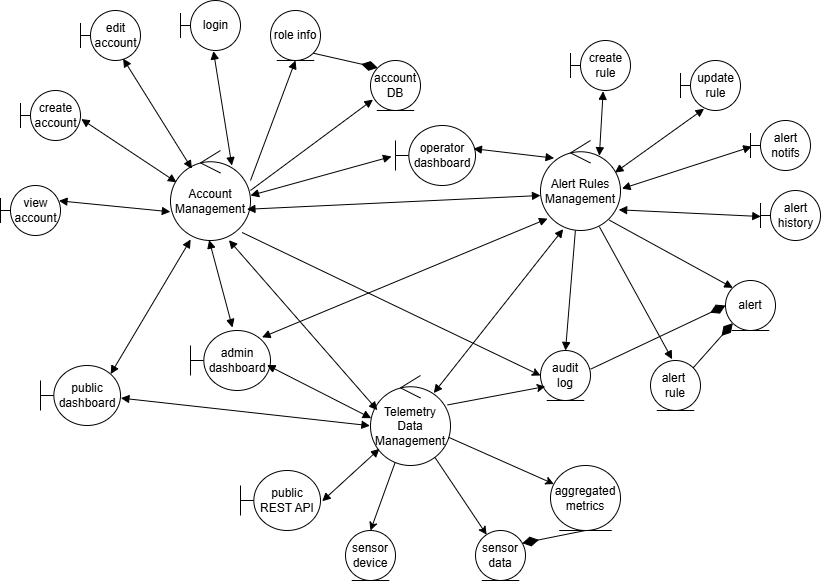

The diagram above was exported from draw.io. Its source (the exported page's mxGraphModel, read from the mxfile embedded in the PNG):
<mxGraphModel dx="2453" dy="811" grid="1" gridSize="10" guides="1" tooltips="1" connect="1" arrows="1" fold="1" page="1" pageScale="1" pageWidth="850" pageHeight="1100" math="0" shadow="0">
  <root>
    <mxCell id="0" />
    <mxCell id="1" parent="0" />
    <mxCell id="yLtU2DVpPaAWWgnjsvu_-1" parent="1" style="ellipse;shape=umlControl;whiteSpace=wrap;html=1;" value="Account Management" vertex="1">
      <mxGeometry height="90" width="80" x="160" y="260" as="geometry" />
    </mxCell>
    <mxCell id="yLtU2DVpPaAWWgnjsvu_-2" parent="1" style="shape=umlBoundary;whiteSpace=wrap;html=1;" value="edit account" vertex="1">
      <mxGeometry height="50" width="60" x="70" y="120" as="geometry" />
    </mxCell>
    <mxCell id="yLtU2DVpPaAWWgnjsvu_-3" parent="1" style="ellipse;shape=umlEntity;whiteSpace=wrap;html=1;" value="role info" vertex="1">
      <mxGeometry height="50" width="50" x="260" y="120" as="geometry" />
    </mxCell>
    <mxCell id="yLtU2DVpPaAWWgnjsvu_-4" parent="1" style="ellipse;shape=umlControl;whiteSpace=wrap;html=1;" value="Alert Rules Management" vertex="1">
      <mxGeometry height="90" width="80" x="530" y="250" as="geometry" />
    </mxCell>
    <mxCell id="yLtU2DVpPaAWWgnjsvu_-59" edge="1" parent="1" source="yLtU2DVpPaAWWgnjsvu_-5" style="rounded=0;orthogonalLoop=1;jettySize=auto;html=1;" target="yLtU2DVpPaAWWgnjsvu_-29" value="">
      <mxGeometry relative="1" as="geometry" />
    </mxCell>
    <mxCell id="yLtU2DVpPaAWWgnjsvu_-60" edge="1" parent="1" source="yLtU2DVpPaAWWgnjsvu_-5" style="rounded=0;orthogonalLoop=1;jettySize=auto;html=1;" target="yLtU2DVpPaAWWgnjsvu_-31" value="">
      <mxGeometry relative="1" as="geometry" />
    </mxCell>
    <mxCell id="yLtU2DVpPaAWWgnjsvu_-61" edge="1" parent="1" source="yLtU2DVpPaAWWgnjsvu_-5" style="rounded=0;orthogonalLoop=1;jettySize=auto;html=1;entryX=0.5;entryY=0;entryDx=0;entryDy=0;" target="yLtU2DVpPaAWWgnjsvu_-32" value="">
      <mxGeometry relative="1" as="geometry" />
    </mxCell>
    <mxCell id="yLtU2DVpPaAWWgnjsvu_-5" parent="1" style="ellipse;shape=umlControl;whiteSpace=wrap;html=1;" value="Telemetry Data Management" vertex="1">
      <mxGeometry height="90" width="80" x="360" y="485" as="geometry" />
    </mxCell>
    <mxCell id="yLtU2DVpPaAWWgnjsvu_-6" parent="1" style="shape=umlBoundary;whiteSpace=wrap;html=1;" value="create account" vertex="1">
      <mxGeometry height="50" width="60" x="10" y="200" as="geometry" />
    </mxCell>
    <mxCell id="yLtU2DVpPaAWWgnjsvu_-7" parent="1" style="shape=umlBoundary;whiteSpace=wrap;html=1;" value="view account" vertex="1">
      <mxGeometry height="50" width="60" x="-10" y="295" as="geometry" />
    </mxCell>
    <mxCell id="yLtU2DVpPaAWWgnjsvu_-8" parent="1" style="shape=umlBoundary;whiteSpace=wrap;html=1;" value="login" vertex="1">
      <mxGeometry height="50" width="60" x="170" y="110" as="geometry" />
    </mxCell>
    <mxCell id="yLtU2DVpPaAWWgnjsvu_-9" parent="1" style="shape=umlBoundary;whiteSpace=wrap;html=1;" value="public dashboard" vertex="1">
      <mxGeometry height="60" width="80" x="30" y="475" as="geometry" />
    </mxCell>
    <mxCell id="yLtU2DVpPaAWWgnjsvu_-10" parent="1" style="shape=umlBoundary;whiteSpace=wrap;html=1;" value="admin dashboard" vertex="1">
      <mxGeometry height="60" width="80" x="180" y="440" as="geometry" />
    </mxCell>
    <mxCell id="yLtU2DVpPaAWWgnjsvu_-11" parent="1" style="shape=umlBoundary;whiteSpace=wrap;html=1;" value="operator dashboard" vertex="1">
      <mxGeometry height="60" width="80" x="385" y="235" as="geometry" />
    </mxCell>
    <mxCell id="yLtU2DVpPaAWWgnjsvu_-14" parent="1" style="ellipse;shape=umlEntity;whiteSpace=wrap;html=1;" value="account DB" vertex="1">
      <mxGeometry height="50" width="50" x="360" y="170" as="geometry" />
    </mxCell>
    <mxCell id="yLtU2DVpPaAWWgnjsvu_-16" edge="1" parent="1" source="yLtU2DVpPaAWWgnjsvu_-14" style="endArrow=none;html=1;endSize=12;startArrow=diamondThin;startSize=14;startFill=1;align=left;verticalAlign=bottom;rounded=0;endFill=0;exitX=0;exitY=0;exitDx=0;exitDy=0;entryX=1;entryY=1;entryDx=0;entryDy=0;" target="yLtU2DVpPaAWWgnjsvu_-3" value="">
      <mxGeometry relative="1" x="-1" y="3" as="geometry">
        <mxPoint x="290" y="310" as="sourcePoint" />
        <mxPoint x="450" y="310" as="targetPoint" />
      </mxGeometry>
    </mxCell>
    <mxCell id="yLtU2DVpPaAWWgnjsvu_-17" parent="1" style="shape=umlBoundary;whiteSpace=wrap;html=1;" value="create rule" vertex="1">
      <mxGeometry height="50" width="60" x="560" y="150" as="geometry" />
    </mxCell>
    <mxCell id="yLtU2DVpPaAWWgnjsvu_-18" parent="1" style="shape=umlBoundary;whiteSpace=wrap;html=1;" value="update rule" vertex="1">
      <mxGeometry height="50" width="60" x="670" y="170" as="geometry" />
    </mxCell>
    <mxCell id="yLtU2DVpPaAWWgnjsvu_-19" parent="1" style="shape=umlBoundary;whiteSpace=wrap;html=1;" value="alert notifs" vertex="1">
      <mxGeometry height="50" width="60" x="740" y="230" as="geometry" />
    </mxCell>
    <mxCell id="yLtU2DVpPaAWWgnjsvu_-23" parent="1" style="ellipse;shape=umlEntity;whiteSpace=wrap;html=1;" value="alert" vertex="1">
      <mxGeometry height="50" width="50" x="715" y="390" as="geometry" />
    </mxCell>
    <mxCell id="yLtU2DVpPaAWWgnjsvu_-24" parent="1" style="ellipse;shape=umlEntity;whiteSpace=wrap;html=1;" value="alert&amp;nbsp;&lt;div&gt;rule&lt;/div&gt;" vertex="1">
      <mxGeometry height="50" width="50" x="640" y="470" as="geometry" />
    </mxCell>
    <mxCell id="yLtU2DVpPaAWWgnjsvu_-25" edge="1" parent="1" source="yLtU2DVpPaAWWgnjsvu_-23" style="endArrow=none;html=1;endSize=12;startArrow=diamondThin;startSize=14;startFill=1;align=left;verticalAlign=bottom;rounded=0;endFill=0;exitX=0;exitY=1;exitDx=0;exitDy=0;entryX=1;entryY=0;entryDx=0;entryDy=0;" target="yLtU2DVpPaAWWgnjsvu_-24" value="">
      <mxGeometry relative="1" x="-1" y="3" as="geometry">
        <mxPoint x="404" y="264" as="sourcePoint" />
        <mxPoint x="360" y="230" as="targetPoint" />
      </mxGeometry>
    </mxCell>
    <mxCell id="yLtU2DVpPaAWWgnjsvu_-26" parent="1" style="ellipse;shape=umlEntity;whiteSpace=wrap;html=1;" value="audit&lt;div&gt;&lt;span style=&quot;background-color: transparent; color: light-dark(rgb(0, 0, 0), rgb(255, 255, 255));&quot;&gt;log&lt;/span&gt;&lt;/div&gt;" vertex="1">
      <mxGeometry height="50" width="50" x="530" y="460" as="geometry" />
    </mxCell>
    <mxCell id="yLtU2DVpPaAWWgnjsvu_-27" parent="1" style="shape=umlBoundary;whiteSpace=wrap;html=1;" value="alert history" vertex="1">
      <mxGeometry height="50" width="60" x="750" y="300" as="geometry" />
    </mxCell>
    <mxCell id="yLtU2DVpPaAWWgnjsvu_-28" edge="1" parent="1" source="yLtU2DVpPaAWWgnjsvu_-23" style="endArrow=none;html=1;endSize=12;startArrow=diamondThin;startSize=14;startFill=1;align=left;verticalAlign=bottom;rounded=0;endFill=0;exitX=0;exitY=0.5;exitDx=0;exitDy=0;entryX=1.005;entryY=0.372;entryDx=0;entryDy=0;entryPerimeter=0;" target="yLtU2DVpPaAWWgnjsvu_-26" value="">
      <mxGeometry relative="1" x="-1" y="3" as="geometry">
        <mxPoint x="709" y="410" as="sourcePoint" />
        <mxPoint x="670" y="424" as="targetPoint" />
      </mxGeometry>
    </mxCell>
    <mxCell id="yLtU2DVpPaAWWgnjsvu_-29" parent="1" style="ellipse;shape=umlEntity;whiteSpace=wrap;html=1;" value="aggregated metrics" vertex="1">
      <mxGeometry height="65" width="70" x="540" y="575" as="geometry" />
    </mxCell>
    <mxCell id="yLtU2DVpPaAWWgnjsvu_-31" parent="1" style="ellipse;shape=umlEntity;whiteSpace=wrap;html=1;" value="sensor data" vertex="1">
      <mxGeometry height="50" width="50" x="465" y="640" as="geometry" />
    </mxCell>
    <mxCell id="yLtU2DVpPaAWWgnjsvu_-32" parent="1" style="ellipse;shape=umlEntity;whiteSpace=wrap;html=1;" value="sensor device" vertex="1">
      <mxGeometry height="50" width="50" x="335" y="640" as="geometry" />
    </mxCell>
    <mxCell id="yLtU2DVpPaAWWgnjsvu_-34" parent="1" style="shape=umlBoundary;whiteSpace=wrap;html=1;" value="public REST API" vertex="1">
      <mxGeometry height="60" width="80" x="230" y="580" as="geometry" />
    </mxCell>
    <mxCell id="yLtU2DVpPaAWWgnjsvu_-36" edge="1" parent="1" source="yLtU2DVpPaAWWgnjsvu_-5" style="endArrow=block;startArrow=block;endFill=1;startFill=1;html=1;rounded=0;entryX=0.284;entryY=0.985;entryDx=0;entryDy=0;entryPerimeter=0;exitX=0.791;exitY=0.195;exitDx=0;exitDy=0;exitPerimeter=0;" target="yLtU2DVpPaAWWgnjsvu_-4" value="">
      <mxGeometry relative="1" width="160" as="geometry">
        <mxPoint x="447" y="490" as="sourcePoint" />
        <mxPoint x="610" y="370" as="targetPoint" />
      </mxGeometry>
    </mxCell>
    <mxCell id="yLtU2DVpPaAWWgnjsvu_-37" edge="1" parent="1" source="yLtU2DVpPaAWWgnjsvu_-1" style="endArrow=block;startArrow=block;endFill=1;startFill=1;html=1;rounded=0;exitX=0.955;exitY=0.653;exitDx=0;exitDy=0;exitPerimeter=0;" value="">
      <mxGeometry relative="1" width="160" as="geometry">
        <mxPoint x="500" y="551" as="sourcePoint" />
        <mxPoint x="530" y="305" as="targetPoint" />
      </mxGeometry>
    </mxCell>
    <mxCell id="yLtU2DVpPaAWWgnjsvu_-38" edge="1" parent="1" source="yLtU2DVpPaAWWgnjsvu_-1" style="endArrow=block;startArrow=block;endFill=1;startFill=1;html=1;rounded=0;entryX=0.086;entryY=0.385;entryDx=0;entryDy=0;entryPerimeter=0;exitX=0.73;exitY=0.996;exitDx=0;exitDy=0;exitPerimeter=0;" target="yLtU2DVpPaAWWgnjsvu_-5" value="">
      <mxGeometry relative="1" width="160" as="geometry">
        <mxPoint x="350" y="308" as="sourcePoint" />
        <mxPoint x="641" y="300" as="targetPoint" />
      </mxGeometry>
    </mxCell>
    <mxCell id="yLtU2DVpPaAWWgnjsvu_-40" edge="1" parent="1" source="yLtU2DVpPaAWWgnjsvu_-4" style="endArrow=block;startArrow=block;endFill=1;startFill=1;html=1;rounded=0;exitX=0.736;exitY=0.169;exitDx=0;exitDy=0;exitPerimeter=0;entryX=0.544;entryY=1.016;entryDx=0;entryDy=0;entryPerimeter=0;" target="yLtU2DVpPaAWWgnjsvu_-17" value="">
      <mxGeometry relative="1" width="160" as="geometry">
        <mxPoint x="610" y="250" as="sourcePoint" />
        <mxPoint x="770" y="250" as="targetPoint" />
      </mxGeometry>
    </mxCell>
    <mxCell id="yLtU2DVpPaAWWgnjsvu_-43" edge="1" parent="1" source="yLtU2DVpPaAWWgnjsvu_-4" style="endArrow=block;startArrow=block;endFill=1;startFill=1;html=1;rounded=0;exitX=0.93;exitY=0.357;exitDx=0;exitDy=0;exitPerimeter=0;entryX=0.393;entryY=0.965;entryDx=0;entryDy=0;entryPerimeter=0;" target="yLtU2DVpPaAWWgnjsvu_-18" value="">
      <mxGeometry relative="1" width="160" as="geometry">
        <mxPoint x="590" y="290" as="sourcePoint" />
        <mxPoint x="750" y="290" as="targetPoint" />
      </mxGeometry>
    </mxCell>
    <mxCell id="yLtU2DVpPaAWWgnjsvu_-44" edge="1" parent="1" source="yLtU2DVpPaAWWgnjsvu_-4" style="endArrow=block;startArrow=block;endFill=1;startFill=1;html=1;rounded=0;exitX=1.018;exitY=0.535;exitDx=0;exitDy=0;exitPerimeter=0;entryX=0.021;entryY=0.522;entryDx=0;entryDy=0;entryPerimeter=0;" target="yLtU2DVpPaAWWgnjsvu_-19" value="">
      <mxGeometry relative="1" width="160" as="geometry">
        <mxPoint x="640" y="304" as="sourcePoint" />
        <mxPoint x="730" y="260" as="targetPoint" />
      </mxGeometry>
    </mxCell>
    <mxCell id="yLtU2DVpPaAWWgnjsvu_-45" edge="1" parent="1" source="yLtU2DVpPaAWWgnjsvu_-4" style="endArrow=block;startArrow=block;endFill=1;startFill=1;html=1;rounded=0;exitX=0.977;exitY=0.77;exitDx=0;exitDy=0;exitPerimeter=0;entryX=0.005;entryY=0.52;entryDx=0;entryDy=0;entryPerimeter=0;" target="yLtU2DVpPaAWWgnjsvu_-27" value="">
      <mxGeometry relative="1" width="160" as="geometry">
        <mxPoint x="600" y="344" as="sourcePoint" />
        <mxPoint x="710" y="310" as="targetPoint" />
      </mxGeometry>
    </mxCell>
    <mxCell id="yLtU2DVpPaAWWgnjsvu_-46" edge="1" parent="1" source="yLtU2DVpPaAWWgnjsvu_-4" style="endArrow=block;startArrow=none;endFill=1;startFill=0;html=1;rounded=0;exitX=0.86;exitY=0.885;exitDx=0;exitDy=0;exitPerimeter=0;entryX=0;entryY=0;entryDx=0;entryDy=0;" target="yLtU2DVpPaAWWgnjsvu_-23" value="">
      <mxGeometry relative="1" width="160" as="geometry">
        <mxPoint x="650" y="310" as="sourcePoint" />
        <mxPoint x="762" y="317" as="targetPoint" />
      </mxGeometry>
    </mxCell>
    <mxCell id="yLtU2DVpPaAWWgnjsvu_-47" edge="1" parent="1" source="yLtU2DVpPaAWWgnjsvu_-4" style="endArrow=block;startArrow=none;endFill=1;startFill=0;html=1;rounded=0;exitX=0.736;exitY=0.958;exitDx=0;exitDy=0;exitPerimeter=0;entryX=0.432;entryY=-0.026;entryDx=0;entryDy=0;entryPerimeter=0;" target="yLtU2DVpPaAWWgnjsvu_-24" value="">
      <mxGeometry relative="1" width="160" as="geometry">
        <mxPoint x="620" y="370" as="sourcePoint" />
        <mxPoint x="732" y="377" as="targetPoint" />
      </mxGeometry>
    </mxCell>
    <mxCell id="yLtU2DVpPaAWWgnjsvu_-48" edge="1" parent="1" source="yLtU2DVpPaAWWgnjsvu_-4" style="endArrow=block;startArrow=none;endFill=1;startFill=0;html=1;rounded=0;exitX=0.436;exitY=1;exitDx=0;exitDy=0;exitPerimeter=0;entryX=0.5;entryY=0;entryDx=0;entryDy=0;" target="yLtU2DVpPaAWWgnjsvu_-26" value="">
      <mxGeometry relative="1" width="160" as="geometry">
        <mxPoint x="560" y="400" as="sourcePoint" />
        <mxPoint x="672" y="407" as="targetPoint" />
      </mxGeometry>
    </mxCell>
    <mxCell id="yLtU2DVpPaAWWgnjsvu_-49" edge="1" parent="1" source="yLtU2DVpPaAWWgnjsvu_-11" style="endArrow=block;startArrow=block;endFill=1;startFill=1;html=1;rounded=0;exitX=0.974;exitY=0.386;exitDx=0;exitDy=0;exitPerimeter=0;entryX=0.17;entryY=0.196;entryDx=0;entryDy=0;entryPerimeter=0;" target="yLtU2DVpPaAWWgnjsvu_-4" value="">
      <mxGeometry relative="1" width="160" as="geometry">
        <mxPoint x="390" y="360" as="sourcePoint" />
        <mxPoint x="502" y="367" as="targetPoint" />
      </mxGeometry>
    </mxCell>
    <mxCell id="yLtU2DVpPaAWWgnjsvu_-50" edge="1" parent="1" style="endArrow=block;startArrow=block;endFill=1;startFill=1;html=1;rounded=0;entryX=-0.05;entryY=0.517;entryDx=0;entryDy=0;entryPerimeter=0;" target="yLtU2DVpPaAWWgnjsvu_-11" value="">
      <mxGeometry relative="1" width="160" as="geometry">
        <mxPoint x="240" y="305" as="sourcePoint" />
        <mxPoint x="432" y="367" as="targetPoint" />
      </mxGeometry>
    </mxCell>
    <mxCell id="yLtU2DVpPaAWWgnjsvu_-51" edge="1" parent="1" source="yLtU2DVpPaAWWgnjsvu_-10" style="endArrow=block;startArrow=block;endFill=1;startFill=1;html=1;rounded=0;exitX=0.956;exitY=0.576;exitDx=0;exitDy=0;exitPerimeter=0;entryX=0.009;entryY=0.474;entryDx=0;entryDy=0;entryPerimeter=0;" target="yLtU2DVpPaAWWgnjsvu_-5" value="">
      <mxGeometry relative="1" width="160" as="geometry">
        <mxPoint x="300" y="490" as="sourcePoint" />
        <mxPoint x="412" y="497" as="targetPoint" />
      </mxGeometry>
    </mxCell>
    <mxCell id="yLtU2DVpPaAWWgnjsvu_-52" edge="1" parent="1" source="yLtU2DVpPaAWWgnjsvu_-1" style="endArrow=block;startArrow=block;endFill=1;startFill=1;html=1;rounded=0;exitX=0.483;exitY=0.996;exitDx=0;exitDy=0;exitPerimeter=0;entryX=0.525;entryY=-0.05;entryDx=0;entryDy=0;entryPerimeter=0;" target="yLtU2DVpPaAWWgnjsvu_-10" value="">
      <mxGeometry relative="1" width="160" as="geometry">
        <mxPoint x="240" y="420" as="sourcePoint" />
        <mxPoint x="352" y="427" as="targetPoint" />
      </mxGeometry>
    </mxCell>
    <mxCell id="yLtU2DVpPaAWWgnjsvu_-53" edge="1" parent="1" source="yLtU2DVpPaAWWgnjsvu_-10" style="endArrow=block;startArrow=block;endFill=1;startFill=1;html=1;rounded=0;exitX=0.894;exitY=0.114;exitDx=0;exitDy=0;exitPerimeter=0;entryX=0.088;entryY=0.868;entryDx=0;entryDy=0;entryPerimeter=0;" target="yLtU2DVpPaAWWgnjsvu_-4" value="">
      <mxGeometry relative="1" width="160" as="geometry">
        <mxPoint x="270" y="440" as="sourcePoint" />
        <mxPoint x="382" y="447" as="targetPoint" />
      </mxGeometry>
    </mxCell>
    <mxCell id="yLtU2DVpPaAWWgnjsvu_-54" edge="1" parent="1" source="yLtU2DVpPaAWWgnjsvu_-9" style="endArrow=block;startArrow=block;endFill=1;startFill=1;html=1;rounded=0;exitX=1.005;exitY=0.543;exitDx=0;exitDy=0;exitPerimeter=0;entryX=-0.007;entryY=0.558;entryDx=0;entryDy=0;entryPerimeter=0;" target="yLtU2DVpPaAWWgnjsvu_-5" value="">
      <mxGeometry relative="1" width="160" as="geometry">
        <mxPoint x="120" y="480" as="sourcePoint" />
        <mxPoint x="232" y="487" as="targetPoint" />
      </mxGeometry>
    </mxCell>
    <mxCell id="yLtU2DVpPaAWWgnjsvu_-55" edge="1" parent="1" source="yLtU2DVpPaAWWgnjsvu_-34" style="endArrow=block;startArrow=block;endFill=1;startFill=1;html=1;rounded=0;exitX=1.021;exitY=0.512;exitDx=0;exitDy=0;exitPerimeter=0;" target="yLtU2DVpPaAWWgnjsvu_-5" value="">
      <mxGeometry relative="1" width="160" as="geometry">
        <mxPoint x="360" y="590" as="sourcePoint" />
        <mxPoint x="472" y="597" as="targetPoint" />
      </mxGeometry>
    </mxCell>
    <mxCell id="yLtU2DVpPaAWWgnjsvu_-62" edge="1" parent="1" source="yLtU2DVpPaAWWgnjsvu_-31" style="endArrow=none;html=1;endSize=12;startArrow=diamondThin;startSize=14;startFill=1;align=left;verticalAlign=bottom;rounded=0;endFill=0;exitX=0.935;exitY=0.254;exitDx=0;exitDy=0;entryX=0.5;entryY=1;entryDx=0;entryDy=0;exitPerimeter=0;" target="yLtU2DVpPaAWWgnjsvu_-29" value="">
      <mxGeometry relative="1" x="-1" y="3" as="geometry">
        <mxPoint x="719" y="410" as="sourcePoint" />
        <mxPoint x="680" y="429" as="targetPoint" />
      </mxGeometry>
    </mxCell>
    <mxCell id="yLtU2DVpPaAWWgnjsvu_-63" edge="1" parent="1" source="yLtU2DVpPaAWWgnjsvu_-7" style="endArrow=block;startArrow=block;endFill=1;startFill=1;html=1;rounded=0;exitX=0.974;exitY=0.306;exitDx=0;exitDy=0;exitPerimeter=0;entryX=-0.002;entryY=0.681;entryDx=0;entryDy=0;entryPerimeter=0;" target="yLtU2DVpPaAWWgnjsvu_-1" value="">
      <mxGeometry relative="1" width="160" as="geometry">
        <mxPoint x="120" y="340" as="sourcePoint" />
        <mxPoint x="143" y="427" as="targetPoint" />
      </mxGeometry>
    </mxCell>
    <mxCell id="yLtU2DVpPaAWWgnjsvu_-64" edge="1" parent="1" source="yLtU2DVpPaAWWgnjsvu_-1" style="endArrow=block;startArrow=block;endFill=1;startFill=1;html=1;rounded=0;exitX=0.252;exitY=0.989;exitDx=0;exitDy=0;exitPerimeter=0;entryX=0.877;entryY=0.142;entryDx=0;entryDy=0;entryPerimeter=0;" target="yLtU2DVpPaAWWgnjsvu_-9" value="">
      <mxGeometry relative="1" width="160" as="geometry">
        <mxPoint x="150" y="390" as="sourcePoint" />
        <mxPoint x="173" y="477" as="targetPoint" />
      </mxGeometry>
    </mxCell>
    <mxCell id="yLtU2DVpPaAWWgnjsvu_-65" edge="1" parent="1" source="yLtU2DVpPaAWWgnjsvu_-6" style="endArrow=block;startArrow=block;endFill=1;startFill=1;html=1;rounded=0;exitX=1.013;exitY=0.571;exitDx=0;exitDy=0;exitPerimeter=0;entryX=0.075;entryY=0.353;entryDx=0;entryDy=0;entryPerimeter=0;" target="yLtU2DVpPaAWWgnjsvu_-1" value="">
      <mxGeometry relative="1" width="160" as="geometry">
        <mxPoint x="130" y="260" as="sourcePoint" />
        <mxPoint x="153" y="347" as="targetPoint" />
      </mxGeometry>
    </mxCell>
    <mxCell id="yLtU2DVpPaAWWgnjsvu_-66" edge="1" parent="1" source="yLtU2DVpPaAWWgnjsvu_-2" style="endArrow=block;startArrow=block;endFill=1;startFill=1;html=1;rounded=0;exitX=0.71;exitY=0.962;exitDx=0;exitDy=0;exitPerimeter=0;entryX=0.267;entryY=0.203;entryDx=0;entryDy=0;entryPerimeter=0;" target="yLtU2DVpPaAWWgnjsvu_-1" value="">
      <mxGeometry relative="1" width="160" as="geometry">
        <mxPoint x="150" y="201.5" as="sourcePoint" />
        <mxPoint x="173" y="288.5" as="targetPoint" />
      </mxGeometry>
    </mxCell>
    <mxCell id="yLtU2DVpPaAWWgnjsvu_-67" edge="1" parent="1" source="yLtU2DVpPaAWWgnjsvu_-8" style="endArrow=block;startArrow=block;endFill=1;startFill=1;html=1;rounded=0;exitX=0.549;exitY=1.011;exitDx=0;exitDy=0;exitPerimeter=0;entryX=0.767;entryY=0.168;entryDx=0;entryDy=0;entryPerimeter=0;" target="yLtU2DVpPaAWWgnjsvu_-1" value="">
      <mxGeometry relative="1" width="160" as="geometry">
        <mxPoint x="220" y="240" as="sourcePoint" />
        <mxPoint x="243" y="327" as="targetPoint" />
      </mxGeometry>
    </mxCell>
    <mxCell id="yLtU2DVpPaAWWgnjsvu_-69" edge="1" parent="1" source="yLtU2DVpPaAWWgnjsvu_-3" style="endArrow=none;startArrow=block;endFill=0;startFill=1;html=1;rounded=0;exitX=0.5;exitY=1;exitDx=0;exitDy=0;" value="">
      <mxGeometry relative="1" width="160" as="geometry">
        <mxPoint x="252" y="230" as="sourcePoint" />
        <mxPoint x="240" y="290" as="targetPoint" />
      </mxGeometry>
    </mxCell>
    <mxCell id="yLtU2DVpPaAWWgnjsvu_-71" edge="1" parent="1" source="yLtU2DVpPaAWWgnjsvu_-14" style="endArrow=none;startArrow=block;endFill=0;startFill=1;html=1;rounded=0;exitX=0.049;exitY=0.783;exitDx=0;exitDy=0;entryX=1;entryY=0.444;entryDx=0;entryDy=0;entryPerimeter=0;exitPerimeter=0;" target="yLtU2DVpPaAWWgnjsvu_-1" value="">
      <mxGeometry relative="1" width="160" as="geometry">
        <mxPoint x="365" y="250" as="sourcePoint" />
        <mxPoint x="280" y="320" as="targetPoint" />
      </mxGeometry>
    </mxCell>
    <mxCell id="7yLhGAIgqUN6kRWFr-6Q-1" edge="1" parent="1" source="yLtU2DVpPaAWWgnjsvu_-5" style="rounded=0;orthogonalLoop=1;jettySize=auto;html=1;entryX=0.096;entryY=0.72;entryDx=0;entryDy=0;entryPerimeter=0;exitX=0.963;exitY=0.327;exitDx=0;exitDy=0;exitPerimeter=0;" target="yLtU2DVpPaAWWgnjsvu_-26" value="">
      <mxGeometry relative="1" as="geometry">
        <mxPoint x="490" y="530" as="sourcePoint" />
        <mxPoint x="547" y="542" as="targetPoint" />
      </mxGeometry>
    </mxCell>
    <mxCell id="7yLhGAIgqUN6kRWFr-6Q-2" edge="1" parent="1" source="yLtU2DVpPaAWWgnjsvu_-1" style="rounded=0;orthogonalLoop=1;jettySize=auto;html=1;entryX=0;entryY=0.5;entryDx=0;entryDy=0;exitX=0.895;exitY=0.911;exitDx=0;exitDy=0;exitPerimeter=0;" target="yLtU2DVpPaAWWgnjsvu_-26" value="">
      <mxGeometry relative="1" as="geometry">
        <mxPoint x="490" y="558" as="sourcePoint" />
        <mxPoint x="563" y="480" as="targetPoint" />
      </mxGeometry>
    </mxCell>
  </root>
</mxGraphModel>